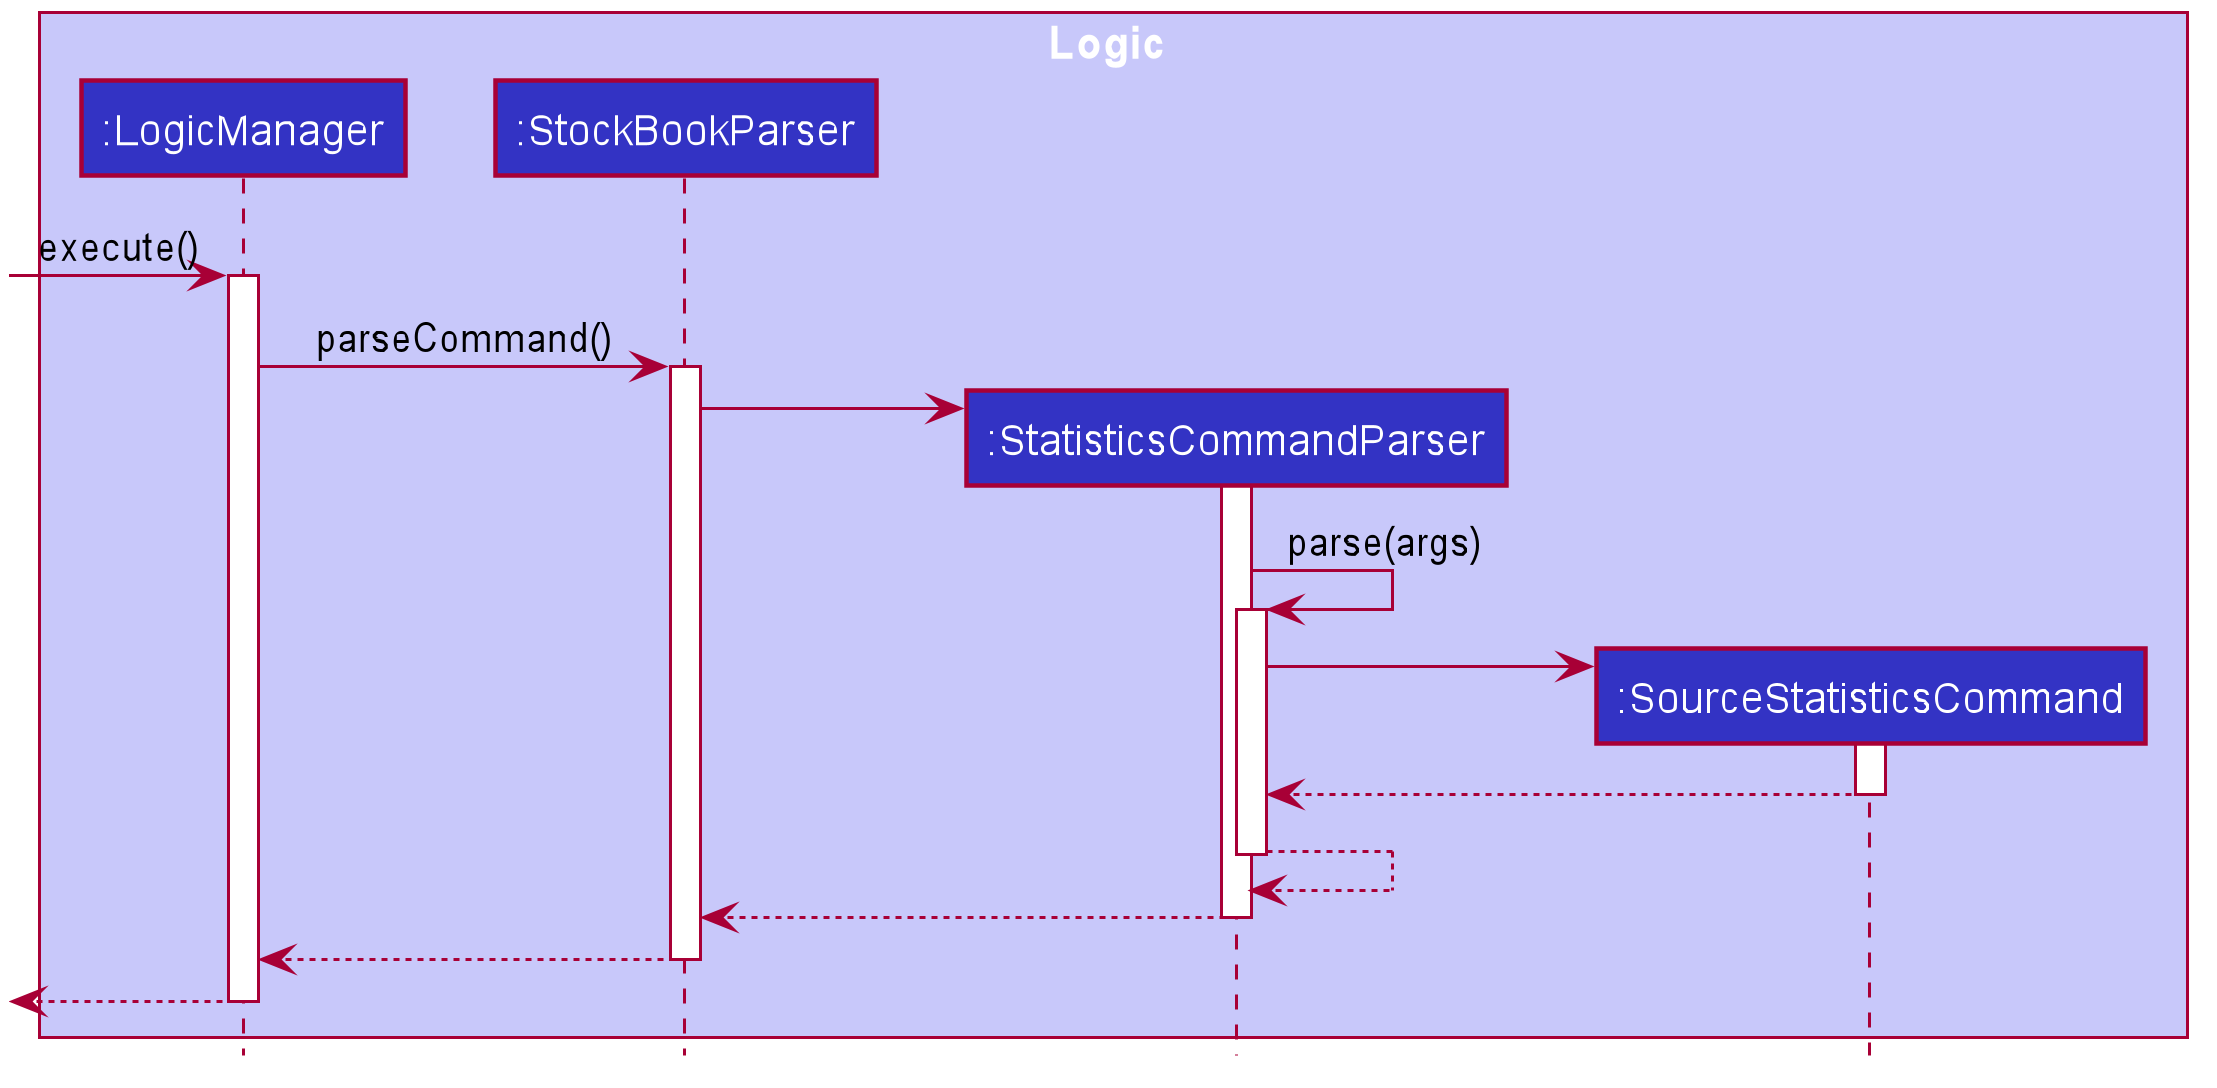

The diagram above was rendered by PlantUML. Its source (embedded in the PNG):
@startuml








skinparam BackgroundColor #FFFFFFF

skinparam Shadowing false

skinparam Class {
    FontColor #FFFFFF
    BorderThickness 1
    BorderColor #FFFFFF
    StereotypeFontColor #FFFFFF
    FontName Arial
}

skinparam Actor {
    BorderColor #000000
    Color #000000
    FontName Arial
}

skinparam Sequence {
    MessageAlign center
    BoxFontSize 15
    BoxPadding 0
    BoxFontColor #FFFFFF
    FontName Arial
}

skinparam Participant {
    FontColor #FFFFFFF
    Padding 20
}

skinparam MinClassWidth 50
skinparam ParticipantPadding 10
skinparam Shadowing false
skinparam DefaultTextAlignment center
skinparam packageStyle Rectangle

hide footbox
hide members
hide circle

box Logic #C8C8FA
participant ":LogicManager" as LogicManager #3333C4
participant ":StockBookParser" as StockBookParser #3333C4
participant ":StatisticsCommandParser" as StatisticsCommandParser #3333C4
participant ":SourceStatisticsCommand" as SourceStatisticsCommand #3333C4
end box

[-> LogicManager : execute()
activate LogicManager

LogicManager -> StockBookParser : parseCommand()
activate StockBookParser

create StatisticsCommandParser
StockBookParser -> StatisticsCommandParser
activate StatisticsCommandParser

StatisticsCommandParser -> StatisticsCommandParser : parse(args)
activate StatisticsCommandParser

create SourceStatisticsCommand
StatisticsCommandParser -> SourceStatisticsCommand
activate SourceStatisticsCommand

SourceStatisticsCommand --> StatisticsCommandParser
deactivate SourceStatisticsCommand

StatisticsCommandParser --> StatisticsCommandParser
deactivate StatisticsCommandParser

StatisticsCommandParser --> StockBookParser
deactivate StatisticsCommandParser

StockBookParser --> LogicManager
deactivate StockBookParser

[<--LogicManager
deactivate LogicManager
@enduml